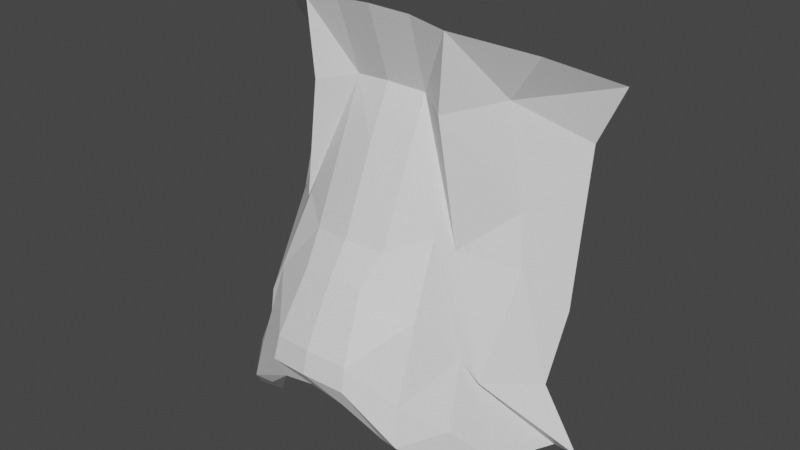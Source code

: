 # Source: NasalBone.blend  (saved by Blender 2.90.8; exported with 4.5.12 LTS)
import bpy
from mathutils import Matrix  # noqa: F401  (used for matrix-valued properties, if any)

bpy.ops.wm.read_factory_settings(use_empty=True)
scene = bpy.context.scene
scene.name = 'Scene'

# ---- materials (node trees are filled in below, after node groups)
mat_default_obj_003 = bpy.data.materials.new('Default OBJ.003')
mat_default_obj_003.use_transparent_shadow = False

# ---- material node trees
mat_default_obj_003.use_nodes = True; mat_default_obj_003.node_tree.nodes.clear()
_N = mat_default_obj_003.node_tree.nodes; _L = mat_default_obj_003.node_tree.links
n0 = _N.new('ShaderNodeBsdfPrincipled'); n0.name = 'Principled BSDF'; n0.location = (10, 300)
n0.distribution = 'GGX'
n0.subsurface_method = 'BURLEY'
n0.inputs[3].default_value = 1.45
n0.inputs[27].default_value = (0.0, 0.0, 0.0, 1.0)
n0.inputs[28].default_value = 1.0
n1 = _N.new('ShaderNodeOutputMaterial'); n1.name = 'Material Output'; n1.location = (320, 270)
_L.new(n0.outputs[0], n1.inputs[0])
n1.is_active_output = True

# ---- world
world_world = bpy.data.worlds.new('World'); scene.world = world_world
world_world.use_nodes = True; world_world.node_tree.nodes.clear()
_N = world_world.node_tree.nodes; _L = world_world.node_tree.links
n0 = _N.new('ShaderNodeOutputWorld'); n0.name = 'World Output'; n0.location = (300, 300)
n1 = _N.new('ShaderNodeBackground'); n1.name = 'Background'; n1.location = (10, 300)
n1.inputs[0].default_value = (0.05088, 0.05088, 0.05088, 1.0)
_L.new(n1.outputs[0], n0.inputs[0])
n0.is_active_output = True
world_world.color = (0.05088, 0.05088, 0.05088)
world_world.use_sun_shadow = False
world_world.sun_shadow_jitter_overblur = 0.0

# ---- meshes
me_mainskeleton_014 = bpy.data.meshes.new('mainSkeleton.014')
me_mainskeleton_014.from_pydata([(-1.934, 15.55, -1.008), (-1.823, 15.7, -0.9729), (-2.024, 15.76, -0.8349), (-2.259, 15.4, -0.8211), (-2.142, 15.55, -0.9129), (-2.259, 15.56, -0.8983), (-2.487, 15.19, -0.8194), (-2.602, 14.86, -0.7949), (-2.508, 14.98, -0.7117), (-2.493, 15.76, -0.8349), (-2.476, 15.53, -0.8414), (-2.376, 15.55, -0.9129), (-2.377, 15.14, -0.7323), (-2.376, 15.55, -0.9129), (-2.487, 15.19, -0.8194), (-2.366, 14.73, -0.5652), (-2.48, 14.63, -0.6128), (-2.548, 14.52, -0.7151), (-1.801, 14.55, -0.825), (-1.891, 14.67, -0.7169), (-1.904, 14.53, -0.6913), (-1.831, 14.46, -0.7773), (-1.801, 14.55, -0.825), (-1.904, 14.53, -0.6913), (-2.16, 15.05, -0.6592), (-2.01, 14.98, -0.7117), (-2.031, 15.19, -0.8194), (-1.985, 15.15, -0.8536), (-1.848, 15.09, -0.977), (-1.881, 15.24, -1.004), (-1.682, 15.6, -1.17), (-1.823, 15.7, -0.9729), (-1.934, 15.55, -1.008), (-1.916, 14.86, -0.7949), (-2.01, 14.98, -0.7117), (-1.997, 14.75, -0.6247), (-1.997, 14.75, -0.6247), (-1.891, 14.67, -0.7169), (-1.916, 14.86, -0.7949), (-2.129, 14.79, -0.5434), (-1.984, 14.64, -0.5988), (-1.997, 14.75, -0.6247), (-1.997, 14.75, -0.6247), (-2.134, 14.86, -0.5609), (-2.129, 14.79, -0.5434), (-2.836, 15.6, -1.17), (-2.821, 15.39, -1.297), (-2.754, 15.42, -1.169), (-2.637, 15.24, -1.004), (-2.67, 15.09, -0.977), (-2.533, 15.15, -0.8536), (-2.493, 15.76, -0.8349), (-2.584, 15.55, -1.008), (-2.476, 15.53, -0.8414), (-2.259, 14.75, -0.5613), (-2.259, 14.8, -0.5288), (-2.389, 14.79, -0.5434), (-2.366, 14.73, -0.5652), (-2.534, 14.64, -0.5988), (-2.48, 14.63, -0.6128), (-2.259, 15.15, -0.7142), (-2.377, 15.14, -0.7323), (-2.358, 15.05, -0.6592), (-2.259, 15.15, -0.7142), (-2.358, 15.05, -0.6592), (-2.259, 15.06, -0.6514), (-2.533, 15.15, -0.8536), (-2.487, 15.19, -0.8194), (-2.376, 15.55, -0.9129), (-2.038, 14.63, -0.6128), (-1.984, 14.64, -0.5988), (-2.129, 14.79, -0.5434), (-2.038, 14.63, -0.6128), (-2.129, 14.79, -0.5434), (-2.151, 14.73, -0.5652), (-2.16, 15.05, -0.6592), (-2.141, 15.14, -0.7323), (-2.259, 15.15, -0.7142), (-2.259, 15.06, -0.6514), (-2.16, 15.05, -0.6592), (-2.259, 15.15, -0.7142), (-2.142, 15.55, -0.9129), (-2.031, 15.19, -0.8194), (-1.985, 15.15, -0.8536), (-1.858, 14.8, -0.8059), (-1.711, 14.56, -0.9833), (-1.623, 14.58, -0.9577), (-1.891, 14.67, -0.7169), (-1.801, 14.55, -0.825), (-1.916, 14.86, -0.7949), (-2.024, 15.76, -0.8349), (-2.137, 15.78, -0.8368), (-2.142, 15.55, -0.9129), (-1.891, 14.67, -0.7169), (-1.997, 14.75, -0.6247), (-1.984, 14.64, -0.5988), (-2.602, 14.86, -0.7949), (-2.717, 14.55, -0.825), (-2.627, 14.67, -0.7169), (-2.376, 15.55, -0.9129), (-2.381, 15.78, -0.8368), (-2.493, 15.76, -0.8349), (-2.534, 14.64, -0.5988), (-2.627, 14.67, -0.7169), (-2.613, 14.53, -0.6913), (-2.366, 14.73, -0.5652), (-2.389, 14.79, -0.5434), (-2.534, 14.64, -0.5988), (-2.613, 14.53, -0.6913), (-2.627, 14.67, -0.7169), (-2.717, 14.55, -0.825), (-2.377, 15.14, -0.7323), (-2.487, 15.19, -0.8194), (-2.508, 14.98, -0.7117), (-2.377, 15.14, -0.7323), (-2.508, 14.98, -0.7117), (-2.358, 15.05, -0.6592), (-2.836, 15.6, -1.17), (-2.754, 15.42, -1.169), (-2.584, 15.55, -1.008), (-1.97, 14.52, -0.7151), (-1.904, 14.53, -0.6913), (-1.984, 14.64, -0.5988), (-1.97, 14.52, -0.7151), (-1.984, 14.64, -0.5988), (-2.038, 14.63, -0.6128), (-2.141, 15.14, -0.7323), (-2.142, 15.55, -0.9129), (-2.259, 15.4, -0.8211), (-2.259, 15.15, -0.7142), (-2.141, 15.14, -0.7323), (-2.259, 15.4, -0.8211), (-1.916, 14.86, -0.7949), (-1.858, 14.8, -0.8059), (-2.031, 15.19, -0.8194), (-1.97, 14.52, -0.7151), (-2.038, 14.63, -0.6128), (-2.151, 14.73, -0.5652), (-1.934, 15.55, -1.008), (-1.764, 15.42, -1.169), (-1.682, 15.6, -1.17), (-2.16, 15.05, -0.6592), (-2.031, 15.19, -0.8194), (-2.141, 15.14, -0.7323), (-2.259, 14.87, -0.5462), (-2.134, 14.86, -0.5609), (-2.16, 15.05, -0.6592), (-2.259, 14.87, -0.5462), (-2.16, 15.05, -0.6592), (-2.259, 15.06, -0.6514), (-2.584, 15.55, -1.008), (-2.695, 15.7, -0.9729), (-2.836, 15.6, -1.17), (-2.521, 14.75, -0.6247), (-2.508, 14.98, -0.7117), (-2.602, 14.86, -0.7949), (-2.602, 14.86, -0.7949), (-2.627, 14.67, -0.7169), (-2.521, 14.75, -0.6247), (-2.521, 14.75, -0.6247), (-2.534, 14.64, -0.5988), (-2.389, 14.79, -0.5434), (-2.389, 14.79, -0.5434), (-2.383, 14.86, -0.5609), (-2.521, 14.75, -0.6247), (-2.259, 15.56, -0.8983), (-2.376, 15.55, -0.9129), (-2.259, 15.4, -0.8211), (-2.493, 15.76, -0.8349), (-2.695, 15.7, -0.9729), (-2.584, 15.55, -1.008), (-2.754, 15.42, -1.169), (-2.821, 15.39, -1.297), (-2.721, 14.88, -1.279), (-2.259, 14.8, -0.5288), (-2.129, 14.79, -0.5434), (-2.134, 14.86, -0.5609), (-2.134, 14.86, -0.5609), (-2.259, 14.87, -0.5462), (-2.259, 14.8, -0.5288), (-1.848, 15.09, -0.977), (-1.985, 15.15, -0.8536), (-1.858, 14.8, -0.8059), (-1.858, 14.8, -0.8059), (-1.738, 14.77, -0.9569), (-1.848, 15.09, -0.977), (-2.01, 14.98, -0.7117), (-1.916, 14.86, -0.7949), (-2.031, 15.19, -0.8194), (-2.142, 15.55, -0.9129), (-2.042, 15.53, -0.8414), (-2.024, 15.76, -0.8349), (-2.78, 14.77, -0.9569), (-2.67, 15.09, -0.977), (-2.77, 14.95, -1.074), (-2.476, 15.53, -0.8414), (-2.533, 15.15, -0.8536), (-2.376, 15.55, -0.9129), (-2.66, 14.8, -0.8059), (-2.717, 14.55, -0.825), (-2.602, 14.86, -0.7949), (-2.151, 14.73, -0.5652), (-2.259, 14.8, -0.5288), (-2.259, 14.75, -0.5613), (-2.042, 15.53, -0.8414), (-1.934, 15.55, -1.008), (-2.024, 15.76, -0.8349), (-1.916, 14.86, -0.7949), (-1.801, 14.55, -0.825), (-1.711, 14.56, -0.9833), (-2.031, 15.19, -0.8194), (-2.142, 15.55, -0.9129), (-2.141, 15.14, -0.7323), (-2.67, 15.09, -0.977), (-2.637, 15.24, -1.004), (-2.754, 15.42, -1.169), (-2.259, 15.56, -0.8983), (-2.259, 15.79, -0.8212), (-2.381, 15.78, -0.8368), (-2.259, 15.56, -0.8983), (-2.381, 15.78, -0.8368), (-2.376, 15.55, -0.9129), (-2.259, 14.75, -0.5613), (-2.389, 14.79, -0.5434), (-2.366, 14.73, -0.5652), (-2.383, 14.86, -0.5609), (-2.358, 15.05, -0.6592), (-2.508, 14.98, -0.7117), (-2.637, 15.24, -1.004), (-2.533, 15.15, -0.8536), (-2.476, 15.53, -0.8414), (-2.476, 15.53, -0.8414), (-2.584, 15.55, -1.008), (-2.637, 15.24, -1.004), (-2.134, 14.86, -0.5609), (-1.997, 14.75, -0.6247), (-2.01, 14.98, -0.7117), (-2.042, 15.53, -0.8414), (-1.985, 15.15, -0.8536), (-1.881, 15.24, -1.004), (-1.881, 15.24, -1.004), (-1.934, 15.55, -1.008), (-2.042, 15.53, -0.8414), (-1.881, 15.24, -1.004), (-1.764, 15.42, -1.169), (-1.934, 15.55, -1.008), (-2.134, 14.86, -0.5609), (-2.01, 14.98, -0.7117), (-2.16, 15.05, -0.6592), (-1.984, 14.64, -0.5988), (-1.904, 14.53, -0.6913), (-1.891, 14.67, -0.7169), (-2.584, 15.55, -1.008), (-2.754, 15.42, -1.169), (-2.637, 15.24, -1.004), (-2.508, 14.98, -0.7117), (-2.521, 14.75, -0.6247), (-2.383, 14.86, -0.5609), (-2.534, 14.64, -0.5988), (-2.521, 14.75, -0.6247), (-2.627, 14.67, -0.7169), (-2.358, 15.05, -0.6592), (-2.383, 14.86, -0.5609), (-2.259, 14.87, -0.5462), (-2.259, 15.06, -0.6514), (-2.358, 15.05, -0.6592), (-2.259, 14.87, -0.5462), (-2.487, 15.19, -0.8194), (-2.533, 15.15, -0.8536), (-2.66, 14.8, -0.8059), (-2.754, 15.42, -1.169), (-2.77, 14.95, -1.074), (-2.67, 15.09, -0.977), (-1.916, 14.86, -0.7949), (-1.711, 14.56, -0.9833), (-1.858, 14.8, -0.8059), (-1.748, 14.95, -1.074), (-1.764, 15.42, -1.169), (-1.881, 15.24, -1.004), (-1.881, 15.24, -1.004), (-1.848, 15.09, -0.977), (-1.748, 14.95, -1.074), (-1.858, 14.8, -0.8059), (-1.985, 15.15, -0.8536), (-2.031, 15.19, -0.8194), (-2.137, 15.78, -0.8368), (-2.259, 15.79, -0.8212), (-2.259, 15.56, -0.8983), (-2.142, 15.55, -0.9129), (-2.137, 15.78, -0.8368), (-2.259, 15.56, -0.8983), (-2.151, 14.73, -0.5652), (-2.129, 14.79, -0.5434), (-2.259, 14.8, -0.5288), (-2.487, 15.19, -0.8194), (-2.66, 14.8, -0.8059), (-2.602, 14.86, -0.7949), (-2.259, 15.4, -0.8211), (-2.376, 15.55, -0.9129), (-2.377, 15.14, -0.7323), (-2.259, 15.4, -0.8211), (-2.377, 15.14, -0.7323), (-2.259, 15.15, -0.7142), (-2.534, 14.64, -0.5988), (-2.613, 14.53, -0.6913), (-2.548, 14.52, -0.7151), (-2.48, 14.63, -0.6128), (-2.534, 14.64, -0.5988), (-2.548, 14.52, -0.7151), (-2.383, 14.86, -0.5609), (-2.389, 14.79, -0.5434), (-2.259, 14.8, -0.5288), (-2.259, 14.8, -0.5288), (-2.259, 14.87, -0.5462), (-2.383, 14.86, -0.5609), (-2.66, 14.8, -0.8059), (-2.533, 15.15, -0.8536), (-2.67, 15.09, -0.977), (-2.67, 15.09, -0.977), (-2.78, 14.77, -0.9569), (-2.66, 14.8, -0.8059), (-2.142, 15.55, -0.9129), (-1.985, 15.15, -0.8536), (-2.042, 15.53, -0.8414), (-1.623, 14.58, -0.9577), (-1.738, 14.77, -0.9569), (-1.858, 14.8, -0.8059), (-1.748, 14.95, -1.074), (-1.848, 15.09, -0.977), (-1.738, 14.77, -0.9569)], [], [(0, 1, 2), (3, 4, 5), (6, 7, 8), (9, 10, 11), (12, 13, 14), (15, 16, 17), (18, 19, 20), (21, 22, 23), (24, 25, 26), (27, 28, 29), (30, 31, 32), (33, 34, 35), (36, 37, 38), (39, 40, 41), (42, 43, 44), (45, 46, 47), (48, 49, 50), (51, 52, 53), (54, 55, 56), (57, 58, 59), (60, 61, 62), (63, 64, 65), (66, 67, 68), (69, 70, 71), (72, 73, 74), (75, 76, 77), (78, 79, 80), (81, 82, 83), (84, 85, 86), (87, 88, 89), (90, 91, 92), (93, 94, 95), (96, 97, 98), (99, 100, 101), (102, 103, 104), (105, 106, 107), (108, 109, 110), (111, 112, 113), (114, 115, 116), (117, 118, 119), (120, 121, 122), (123, 124, 125), (126, 127, 128), (129, 130, 131), (132, 133, 134), (135, 136, 137), (138, 139, 140), (141, 142, 143), (144, 145, 146), (147, 148, 149), (150, 151, 152), (153, 154, 155), (156, 157, 158), (159, 160, 161), (162, 163, 164), (165, 166, 167), (168, 169, 170), (171, 172, 173), (174, 175, 176), (177, 178, 179), (180, 181, 182), (183, 184, 185), (186, 187, 188), (189, 190, 191), (192, 193, 194), (195, 196, 197), (198, 199, 200), (201, 202, 203), (204, 205, 206), (207, 208, 209), (210, 211, 212), (213, 214, 215), (216, 217, 218), (219, 220, 221), (222, 223, 224), (225, 226, 227), (228, 229, 230), (231, 232, 233), (234, 235, 236), (237, 238, 239), (240, 241, 242), (243, 244, 245), (246, 247, 248), (249, 250, 251), (252, 253, 254), (255, 256, 257), (258, 259, 260), (261, 262, 263), (264, 265, 266), (267, 268, 269), (270, 271, 272), (273, 274, 275), (276, 277, 278), (279, 280, 281), (282, 283, 284), (285, 286, 287), (288, 289, 290), (291, 292, 293), (294, 295, 296), (297, 298, 299), (300, 301, 302), (303, 304, 305), (306, 307, 308), (309, 310, 311), (312, 313, 314), (315, 316, 317), (318, 319, 320), (321, 322, 323), (324, 325, 326), (327, 328, 329)])
me_mainskeleton_014.polygons.foreach_set('use_smooth', [0, 0, 0, 0, 0, 0, 0, 0, 0, 0, 0, 0, 0, 0, 0, 0, 0, 0, 0, 0, 0, 0, 0, 0, 0, 0, 0, 0, 0, 0, 0, 0, 0, 1, 0, 0, 0, 0, 0, 0, 1, 0, 0, 0, 0, 0, 0, 0, 0, 0, 0, 0, 0, 0, 0, 0, 0, 0, 0, 0, 0, 0, 0, 0, 0, 0, 0, 0, 0, 0, 0, 0, 0, 0, 0, 0, 0, 0, 0, 0, 0, 1, 0, 0, 1, 0, 0, 0, 0, 0, 0, 0, 0, 0, 0, 0, 0, 0, 0, 1, 0, 0, 0, 0, 0, 0, 0, 0, 0, 0])
me_mainskeleton_014.materials.append(mat_default_obj_003)
me_mainskeleton_014.use_remesh_fix_poles = True
me_mainskeleton_014.use_remesh_preserve_attributes = False
me_mainskeleton_014.use_mirror_vertex_groups = False
me_mainskeleton_014.update()
me_mainskeleton_014.normals_split_custom_set([tuple(v) for v in zip(*[iter([0.3851, -0.4831, 0.7863, 0.3851, -0.4831, 0.7863, 0.3851, -0.4831, 0.7863, 0.1269, 0.4345, 0.8917, 0.1269, 0.4345, 0.8917, 0.1269, 0.4345, 0.8917, -0.8229, 0.3178, 0.4711, -0.8229, 0.3178, 0.4711, -0.8229, 0.3178, 0.4711, 0.5774, 0.02014, 0.8162, 0.5774, 0.02014, 0.8162, 0.5774, 0.02014, 0.8162, -0.4621, 0.3528, 0.8136, -0.4621, 0.3528, 0.8136, -0.4621, 0.3528, 0.8136, 0.4492, -0.7456, 0.4922, 0.4492, -0.7456, 0.4922, 0.4492, -0.7456, 0.4922, 0.7876, 0.04, 0.6149, 0.7876, 0.04, 0.6149, 0.7876, 0.04, 0.6149, 0.7852, 0.06121, 0.6163, 0.7852, 0.06121, 0.6163, 0.7852, 0.06121, 0.6163, 0.4658, 0.434, 0.7711, 0.4658, 0.434, 0.7711, 0.4658, 0.434, 0.7711, 0.7052, 0.2659, 0.6572, 0.7052, 0.2659, 0.6572, 0.7052, 0.2659, 0.6572, 0.5283, -0.5577, 0.6402, 0.5283, -0.5577, 0.6402, 0.5283, -0.5577, 0.6402, 0.8002, 0.2471, 0.5464, 0.8002, 0.2471, 0.5464, 0.8002, 0.2471, 0.5464, 0.7489, 0.3274, 0.5762, 0.7489, 0.3274, 0.5762, 0.7489, 0.3274, 0.5762, 0.5663, 0.2613, 0.7817, 0.5663, 0.2613, 0.7817, 0.5663, 0.2613, 0.7817, 0.5643, 0.2386, 0.7903, 0.5643, 0.2386, 0.7903, 0.5643, 0.2386, 0.7903, -0.7793, -0.3564, 0.5155, -0.7793, -0.3564, 0.5155, -0.7793, -0.3564, 0.5155, -0.7052, 0.2659, 0.6572, -0.7052, 0.2659, 0.6572, -0.7052, 0.2659, 0.6572, -0.8417, -0.07857, 0.5342, -0.8417, -0.07857, 0.5342, -0.8417, -0.07857, 0.5342, -0.04843, -0.5633, 0.8248, -0.04843, -0.5633, 0.8248, -0.04843, -0.5633, 0.8248, 0.1289, -0.5418, 0.8306, 0.1289, -0.5418, 0.8306, 0.1289, -0.5418, 0.8306, -0.172, 0.6002, 0.7811, -0.172, 0.6002, 0.7811, -0.172, 0.6002, 0.7811, -0.1498, 0.5865, 0.796, -0.1498, 0.5865, 0.796, -0.1498, 0.5865, 0.796, -0.7735, 0.3711, 0.5138, -0.7735, 0.3711, 0.5138, -0.7735, 0.3711, 0.5138, -0.15, -0.4722, 0.8686, -0.15, -0.4722, 0.8686, -0.15, -0.4722, 0.8686, 0.05446, -0.3776, 0.9244, 0.05446, -0.3776, 0.9244, 0.05446, -0.3776, 0.9244, 0.172, 0.6002, 0.7811, 0.172, 0.6002, 0.7811, 0.172, 0.6002, 0.7811, 0.1498, 0.5865, 0.796, 0.1498, 0.5865, 0.796, 0.1498, 0.5865, 0.796, 0.7735, 0.3711, 0.5138, 0.7735, 0.3711, 0.5138, 0.7735, 0.3711, 0.5138, -0.07786, -0.612, 0.787, -0.07786, -0.612, 0.787, -0.07786, -0.612, 0.787, 0.8611, 0.2809, 0.4237, 0.8611, 0.2809, 0.4237, 0.8611, 0.2809, 0.4237, -0.07485, -0.3186, 0.9449, -0.07485, -0.3186, 0.9449, -0.07485, -0.3186, 0.9449, 0.7352, 0.2453, 0.6319, 0.7352, 0.2453, 0.6319, 0.7352, 0.2453, 0.6319, -0.8611, 0.2809, 0.4237, -0.8611, 0.2809, 0.4237, -0.8611, 0.2809, 0.4237, 0.07485, -0.3186, 0.9449, 0.07485, -0.3186, 0.9449, 0.07485, -0.3186, 0.9449, -0.7805, 0.04237, 0.6237, -0.7805, 0.04237, 0.6237, -0.7805, 0.04237, 0.6237, 0.007202, -0.357, 0.9341, 0.007202, -0.357, 0.9341, 0.007202, -0.357, 0.9341, -0.7876, 0.03999, 0.6149, -0.7876, 0.03999, 0.6149, -0.7876, 0.03999, 0.6149, -0.4056, 0.4425, 0.7998, -0.4056, 0.4425, 0.7998, -0.4056, 0.4425, 0.7998, -0.4772, 0.4929, 0.7276, -0.4772, 0.4929, 0.7276, -0.4772, 0.4929, 0.7276, -0.56, -0.2534, 0.7888, -0.56, -0.2534, 0.7888, -0.56, -0.2534, 0.7888, -0.1547, -0.7056, 0.6916, -0.1547, -0.7056, 0.6916, -0.1547, -0.7056, 0.6916, -0.06904, -0.7071, 0.7038, -0.06904, -0.7071, 0.7038, -0.06904, -0.7071, 0.7038, 0.1926, 0.3899, 0.9005, 0.1926, 0.3899, 0.9005, 0.1926, 0.3899, 0.9005, 0.1724, 0.3832, 0.9074, 0.1724, 0.3832, 0.9074, 0.1724, 0.3832, 0.9074, 0.3602, 0.1913, 0.9131, 0.3602, 0.1913, 0.9131, 0.3602, 0.1913, 0.9131, -0.4492, -0.7456, 0.4922, -0.4492, -0.7456, 0.4922, -0.4492, -0.7456, 0.4922, 0.56, -0.2534, 0.7888, 0.56, -0.2534, 0.7888, 0.56, -0.2534, 0.7888, 0.3208, 0.5569, 0.7661, 0.3208, 0.5569, 0.7661, 0.3208, 0.5569, 0.7661, 0.1427, 0.4744, 0.8687, 0.1427, 0.4744, 0.8687, 0.1427, 0.4744, 0.8687, 0.1391, 0.4762, 0.8683, 0.1391, 0.4762, 0.8683, 0.1391, 0.4762, 0.8683, -0.5283, -0.5577, 0.6402, -0.5283, -0.5577, 0.6402, -0.5283, -0.5577, 0.6402, -0.8002, 0.2471, 0.5464, -0.8002, 0.2471, 0.5464, -0.8002, 0.2471, 0.5464, -0.7489, 0.3274, 0.5762, -0.7489, 0.3274, 0.5762, -0.7489, 0.3274, 0.5762, -0.5662, 0.2613, 0.7817, -0.5662, 0.2613, 0.7817, -0.5662, 0.2613, 0.7817, -0.5643, 0.2386, 0.7904, -0.5643, 0.2386, 0.7904, -0.5643, 0.2386, 0.7904, -0.1269, 0.4345, 0.8917, -0.1269, 0.4345, 0.8917, -0.1269, 0.4345, 0.8917, -0.3851, -0.4831, 0.7863, -0.3851, -0.4831, 0.7863, -0.3851, -0.4831, 0.7863, -0.8552, -0.1535, 0.4951, -0.8552, -0.1535, 0.4951, -0.8552, -0.1535, 0.4951, 0.1275, 0.2468, 0.9607, 0.1275, 0.2468, 0.9607, 0.1275, 0.2468, 0.9607, 0.1334, 0.2357, 0.9626, 0.1334, 0.2357, 0.9626, 0.1334, 0.2357, 0.9626, 0.7045, 0.3482, 0.6184, 0.7045, 0.3482, 0.6184, 0.7045, 0.3482, 0.6184, 0.7796, 0.3032, 0.5479, 0.7796, 0.3032, 0.5479, 0.7796, 0.3032, 0.5479, 0.8229, 0.3178, 0.4711, 0.8229, 0.3178, 0.4711, 0.8229, 0.3178, 0.4711, -0.5774, 0.02014, 0.8162, -0.5774, 0.02014, 0.8162, -0.5774, 0.02014, 0.8162, -0.8475, 0.3188, 0.4243, -0.8475, 0.3188, 0.4243, -0.8475, 0.3188, 0.4243, 0.597, -0.1142, 0.7941, 0.597, -0.1142, 0.7941, 0.597, -0.1142, 0.7941, -0.1456, -0.04234, 0.9884, -0.1456, -0.04234, 0.9884, -0.1456, -0.04234, 0.9884, -0.07083, -0.5626, 0.8237, -0.07083, -0.5626, 0.8237, -0.07083, -0.5626, 0.8237, 0.8417, -0.07857, 0.5342, 0.8417, -0.07857, 0.5342, 0.8417, -0.07857, 0.5342, 0.835, 0.2654, 0.482, 0.835, 0.2654, 0.482, 0.835, 0.2654, 0.482, 0.4621, 0.3528, 0.8136, 0.4621, 0.3528, 0.8136, 0.4621, 0.3528, 0.8136, -0.6254, 0.2624, 0.7348, -0.6254, 0.2624, 0.7348, -0.6254, 0.2624, 0.7348, -0.08342, -0.3103, 0.947, -0.08342, -0.3103, 0.947, -0.08342, -0.3103, 0.947, -0.1063, -0.3212, 0.941, -0.1063, -0.3212, 0.941, -0.1063, -0.3212, 0.941, 0.0284, -0.3495, 0.9365, 0.0284, -0.3495, 0.9365, 0.0284, -0.3495, 0.9365, -0.4708, 0.4585, 0.7537, -0.4708, 0.4585, 0.7537, -0.4708, 0.4585, 0.7537, -0.7891, 0.09842, 0.6063, -0.7891, 0.09842, 0.6063, -0.7891, 0.09842, 0.6063, -0.822, 0.1491, 0.5497, -0.822, 0.1491, 0.5497, -0.822, 0.1491, 0.5497, 0.5982, 0.3083, 0.7397, 0.5982, 0.3083, 0.7397, 0.5982, 0.3083, 0.7397, 0.7891, 0.09842, 0.6063, 0.7891, 0.09842, 0.6063, 0.7891, 0.09842, 0.6063, 0.822, 0.1491, 0.5497, 0.822, 0.1491, 0.5497, 0.822, 0.1491, 0.5497, 0.7307, 0.1348, 0.6693, 0.7307, 0.1348, 0.6693, 0.7307, 0.1348, 0.6693, 0.4708, 0.4585, 0.7537, 0.4708, 0.4585, 0.7537, 0.4708, 0.4585, 0.7537, 0.7805, 0.04237, 0.6237, 0.7805, 0.04237, 0.6237, 0.7805, 0.04237, 0.6237, -0.7307, 0.1348, 0.6693, -0.7307, 0.1348, 0.6693, -0.7307, 0.1348, 0.6693, -0.5982, 0.3083, 0.7397, -0.5982, 0.3083, 0.7397, -0.5982, 0.3083, 0.7397, -0.7352, 0.2453, 0.6319, -0.7352, 0.2453, 0.6319, -0.7352, 0.2453, 0.6319, -0.1427, 0.4744, 0.8687, -0.1427, 0.4744, 0.8687, -0.1427, 0.4744, 0.8687, -0.1391, 0.4762, 0.8683, -0.1391, 0.4762, 0.8683, -0.1391, 0.4762, 0.8683, -0.7706, 0.3599, 0.526, -0.7706, 0.3599, 0.526, -0.7706, 0.3599, 0.526, -0.7848, 0.1466, 0.6022, -0.7848, 0.1466, 0.6022, -0.7848, 0.1466, 0.6022, -0.5735, -0.6751, 0.464, -0.5735, -0.6751, 0.464, -0.5735, -0.6751, 0.464, 0.7115, 0.1607, 0.6841, 0.7115, 0.1607, 0.6841, 0.7115, 0.1607, 0.6841, 0.8327, 0.2635, 0.4869, 0.8327, 0.2635, 0.4869, 0.8327, 0.2635, 0.4869, 0.7706, 0.3599, 0.526, 0.7706, 0.3599, 0.526, 0.7706, 0.3599, 0.526, 0.08342, -0.3103, 0.947, 0.08342, -0.3103, 0.947, 0.08342, -0.3103, 0.947, 0.1063, -0.3212, 0.941, 0.1063, -0.3212, 0.941, 0.1063, -0.3212, 0.941, 0.07334, -0.3837, 0.9206, 0.07334, -0.3837, 0.9206, 0.07334, -0.3837, 0.9206, -0.3602, 0.1913, 0.9131, -0.3602, 0.1913, 0.9131, -0.3602, 0.1913, 0.9131, -0.1926, 0.3899, 0.9005, -0.1926, 0.3899, 0.9005, -0.1926, 0.3899, 0.9005, -0.1724, 0.3832, 0.9074, -0.1724, 0.3832, 0.9074, -0.1724, 0.3832, 0.9074, 0.1547, -0.7056, 0.6916, 0.1547, -0.7056, 0.6916, 0.1547, -0.7056, 0.6916, 0.06904, -0.7071, 0.7037, 0.06904, -0.7071, 0.7037, 0.06904, -0.7071, 0.7037, -0.1275, 0.2468, 0.9607, -0.1275, 0.2468, 0.9607, -0.1275, 0.2468, 0.9607, -0.1334, 0.2357, 0.9626, -0.1334, 0.2357, 0.9626, -0.1334, 0.2357, 0.9626, -0.7045, 0.3482, 0.6184, -0.7045, 0.3482, 0.6184, -0.7045, 0.3482, 0.6184, -0.7796, 0.3032, 0.5479, -0.7796, 0.3032, 0.5479, -0.7796, 0.3032, 0.5479, -0.597, -0.1142, 0.7941, -0.597, -0.1142, 0.7941, -0.597, -0.1142, 0.7941, 0.7474, 0.4504, 0.4884, 0.7474, 0.4504, 0.4884, 0.7474, 0.4504, 0.4884, 0.8475, 0.3188, 0.4243, 0.8475, 0.3188, 0.4243, 0.8475, 0.3188, 0.4243])] * 3)])

# ---- objects
ob_nasal_bone = bpy.data.objects.new('Nasal Bone', me_mainskeleton_014)

# ---- transforms, parenting, visibility, modifiers, constraints
ob_nasal_bone.location = (2.267, -0.8038, -15.08)
ob_nasal_bone.rotation_mode = 'QUATERNION'
ob_nasal_bone.rotation_quaternion = (0.7071, 0.7071, 0.0, 0.0)
ob_nasal_bone.lineart.crease_threshold = 0.0

# ---- collection membership
scene.collection.objects.link(ob_nasal_bone)

# ---- scene / render settings (as saved in the file)
scene.frame_start = 1; scene.frame_end = 250; scene.frame_set(219)
scene.render.engine = 'BLENDER_EEVEE_NEXT'
scene.cycles.use_denoising = False
scene.cycles.samples = 128
scene.cycles.sampling_pattern = 'TABULATED_SOBOL'
scene.cycles.use_adaptive_sampling = False
scene.cycles.use_light_tree = False
scene.view_settings.view_transform = 'Filmic'
bpy.context.view_layer.update()

# ---- added for rendering (the .blend has no active camera and no usable light): camera, sun
cam_auto = bpy.data.cameras.new('AutoCamera')
cam_auto.lens = 50.0
cam_auto.sensor_width = 36.0
cam_auto.clip_end = 1000.0
ob_auto_camera = bpy.data.objects.new('AutoCamera', cam_auto)
scene.collection.objects.link(ob_auto_camera)
ob_auto_camera.location = (1.85386, -2.0703, 1.49874)
ob_auto_camera.rotation_euler = (1.09748, -7.21219e-08, 0.694738)
scene.camera = ob_auto_camera
light_auto_sun = bpy.data.lights.new('AutoSun', 'SUN')
light_auto_sun.energy = 3.0
light_auto_sun.angle = 0.0523599
ob_auto_sun = bpy.data.objects.new('AutoSun', light_auto_sun)
scene.collection.objects.link(ob_auto_sun)
ob_auto_sun.rotation_euler = (0.872665, 0.174533, 0.523599)
bpy.context.view_layer.update()
